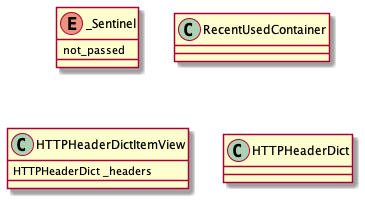

The diagram above was rendered by PlantUML. Its source (embedded in the PNG):
@startuml
enum _Sentinel {
        not_passed
}

class RecentUsedContainer {
}

class HTTPHeaderDictItemView {
        HTTPHeaderDict _headers
}
class HTTPHeaderDict {

}
@enduml